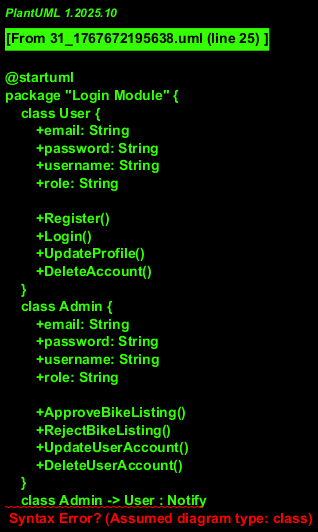

The diagram above was rendered by PlantUML. Its source (embedded in the PNG):
@startuml
package "Login Module" {
    class User {
        +email: String
        +password: String
        +username: String
        +role: String

        +Register()
        +Login()
        +UpdateProfile()
        +DeleteAccount()
    }
    class Admin {
        +email: String
        +password: String
        +username: String
        +role: String

        +ApproveBikeListing()
        +RejectBikeListing()
        +UpdateUserAccount()
        +DeleteUserAccount()
    }
    class Admin -> User : Notify
    class User -> Payment : Payment
    class Admin -> Notification : Notification
}

package "Database Module" {
    class Database {
        +username: String
        +password: String
        +host: String
        +database: String

        +SaveUser()
        +GetUser()
        +SaveBike()
        +GetBike()
        +SearchBikes()
    }
    class Database -> Inventory : SaveBikeInventory
    class Database -> Database : GetBikeInventory
    class User -> Database : SaveUser
    class Bike -> Database : SaveBike
}

package "Bike Module" {
    class Bike {
        +bike_id: Integer
        +bike_name: String
        +bike_description: String
        +bike_price: Float

        +SaveBike()
        +GetBike()
        +UpdateBike()
        +DeleteBike()
    }
    class Bike -> User : Notify
    class Bike -> Notification : Notification
    class Bike -> Inventory : GetBikeInventory
    class Promotions -> Bike : RunPromotion
}

package "Payment Module" {
    class Payment {
        +credit_card_number: String
        +credit_card_type: String
        +amount: Float
        +status: Integer

        +MakePayment()
        +CancelPayment()
        +Refund()
    }
    class Payment -> User : Payment
    class Payment -> Notification : Notification
    class Admin -> Payment : MakePayment
}

package "Notification Module" {
    class Notification {
        +message: String
        +to: String
        +from: String
        +type: String

        +SendPushNotification()
        +SendEmailNotification()
    }
    class Notification -> User : Notify
    class Notification -> Bike : Notification
    class Admin -> Notification : SendNotification
}

package "Ride Module" {
    class Ride {
        +ride_id: Integer
        +start_location: String
        +end_location: String
        +status: Integer

        +UpdateRideStatus()
        +GetRideStatus()
        +CancelRide()
        +CompleteRide()
    }
    class Ride -> User : Notification
    class Ride -> Bike : Notification
    class Ride -> Notification : Notification
}

package "Security Module" {
    class Security {
        +password: String
        +email: String
        +username: String
        +role: String

        +EncryptUserData()
        +DecryptUserData()
        +ValidateUserSession()
    }
    class Security -> User : ValidateUserSession
    class Security -> Database : EncryptUserData
}

package "Rating Module" {
    class Rating {
        +bike_id: Integer
        +user_rate: Integer
        +bike_rating: Integer
        +user_id: Integer

        +RateBike()
        +RateUser()
        +GetRating()
    }
    class Rating -> Bike : RateBike
    class Rating -> User : RateUser
    class Rating -> Notification : Notification
}

package "Review Module" {
    class Review {
        +review_id: Integer
        +review: String
        +rider_name: String
        +bike_name: String

        +WriteReview()
        +GetReview()
        +DeleteReview()
    }
    class Review -> Bike : WriteReview
    class Review -> User : WriteReview
    class Review -> Notification : Notification
}

package "Booking Module" {
    class Booking {
        +booking_id: Integer
        +bike_id: Integer
        +booked_by: String
        +booking_date: String

        +BookBike()
        +CancelBooking()
        +UpdateBookingStatus()
    }
    class Booking -> User : BookBike
    class Booking -> Bike : BookBike
    class Booking -> Inventory : SaveBikeInventory
    class Booking -> Notification : Notification
}

package "Inventory Module" {
    class Inventory {
        +bike_id: Integer
        +bike_status: String
        +bike_price: Float
        +bike_quantity: Integer

        +SaveBikeInventory()
        +GetBikeInventory()
        +UpdateBikeInventory()
    }
    class Inventory -> Database : SaveBikeInventory
    class Inventory -> Bike -> GetBikeInventory
}

package "Insurance Module" {
    class Insurance {
        +policy_id: Integer
        +bike_id: Integer
        +start_date: String
        +end_date: String

        +GenerateInsurancePolicy()
        +RenewInsurancePolicy()
        +CancelInsurancePolicy()
    }
    class Insurance -> User : GeneratePolicy
    class Insurance -> Bike : GeneratePolicy
    class Insurance -> Notification : Notification
}

package "Promotion Module" {
    class Promotion {
        +promo_id: Integer
        +bike_id: Integer
        +prom_name: String
        +prom_price: Float

        +RunPromotion()
        +UpdatePromotionStatus()
        +CancelPromotion()
    }
    class Promotion -> User : RunPromotion
    class Promotion -> Bike : RunPromotion
    class Promotion -> Notification : Notification
}

@enduml